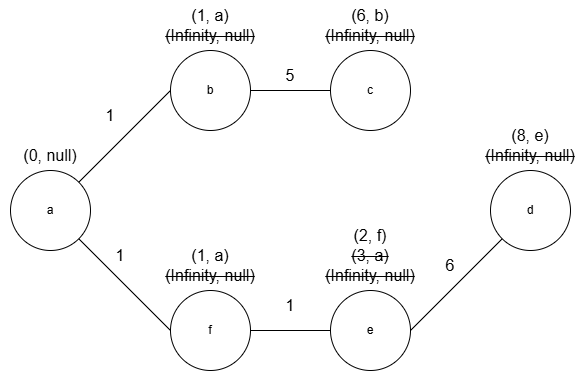

The diagram above was exported from draw.io. Its source (the exported page's mxGraphModel, read from the mxfile embedded in the PNG):
<mxGraphModel dx="463" dy="648" grid="1" gridSize="10" guides="1" tooltips="1" connect="1" arrows="1" fold="1" page="1" pageScale="1" pageWidth="827" pageHeight="1169" math="0" shadow="0">
  <root>
    <mxCell id="0" />
    <mxCell id="1" parent="0" />
    <mxCell id="cFe1epeq5s7gnjunOcyk-1" parent="1" style="ellipse;whiteSpace=wrap;html=1;aspect=fixed;" value="a" vertex="1">
      <mxGeometry height="80" width="80" x="120" y="280" as="geometry" />
    </mxCell>
    <mxCell id="cFe1epeq5s7gnjunOcyk-2" parent="1" style="ellipse;whiteSpace=wrap;html=1;aspect=fixed;" value="b" vertex="1">
      <mxGeometry height="80" width="80" x="280" y="160" as="geometry" />
    </mxCell>
    <mxCell id="cFe1epeq5s7gnjunOcyk-3" parent="1" style="ellipse;whiteSpace=wrap;html=1;aspect=fixed;" value="c" vertex="1">
      <mxGeometry height="80" width="80" x="440" y="160" as="geometry" />
    </mxCell>
    <mxCell id="cFe1epeq5s7gnjunOcyk-4" parent="1" style="ellipse;whiteSpace=wrap;html=1;aspect=fixed;" value="d" vertex="1">
      <mxGeometry height="80" width="80" x="600" y="280" as="geometry" />
    </mxCell>
    <mxCell id="cFe1epeq5s7gnjunOcyk-5" parent="1" style="ellipse;whiteSpace=wrap;html=1;aspect=fixed;" value="f" vertex="1">
      <mxGeometry height="80" width="80" x="280" y="400" as="geometry" />
    </mxCell>
    <mxCell id="cFe1epeq5s7gnjunOcyk-6" parent="1" style="ellipse;whiteSpace=wrap;html=1;aspect=fixed;" value="e" vertex="1">
      <mxGeometry height="80" width="80" x="440" y="400" as="geometry" />
    </mxCell>
    <mxCell id="cFe1epeq5s7gnjunOcyk-20" parent="1" style="text;html=1;whiteSpace=wrap;strokeColor=none;fillColor=none;align=center;verticalAlign=middle;rounded=0;fontSize=16;" value="&lt;strike&gt;(Infinity, null)&lt;/strike&gt;" vertex="1">
      <mxGeometry height="30" width="100" x="270" y="370" as="geometry" />
    </mxCell>
    <mxCell id="cFe1epeq5s7gnjunOcyk-21" parent="1" style="text;html=1;whiteSpace=wrap;strokeColor=none;fillColor=none;align=center;verticalAlign=middle;rounded=0;fontSize=16;" value="&lt;strike&gt;(Infinity, null)&lt;/strike&gt;" vertex="1">
      <mxGeometry height="30" width="100" x="430" y="370" as="geometry" />
    </mxCell>
    <mxCell id="cFe1epeq5s7gnjunOcyk-22" parent="1" style="text;html=1;whiteSpace=wrap;strokeColor=none;fillColor=none;align=center;verticalAlign=middle;rounded=0;fontSize=16;" value="(0, null)" vertex="1">
      <mxGeometry height="30" width="100" x="110" y="250" as="geometry" />
    </mxCell>
    <mxCell id="cFe1epeq5s7gnjunOcyk-23" parent="1" style="text;html=1;whiteSpace=wrap;strokeColor=none;fillColor=none;align=center;verticalAlign=middle;rounded=0;fontSize=16;" value="&lt;strike&gt;(Infinity, null)&lt;/strike&gt;" vertex="1">
      <mxGeometry height="30" width="100" x="270" y="130" as="geometry" />
    </mxCell>
    <mxCell id="cFe1epeq5s7gnjunOcyk-24" parent="1" style="text;html=1;whiteSpace=wrap;strokeColor=none;fillColor=none;align=center;verticalAlign=middle;rounded=0;fontSize=16;" value="&lt;strike&gt;(Infinity, null)&lt;/strike&gt;" vertex="1">
      <mxGeometry height="30" width="100" x="430" y="130" as="geometry" />
    </mxCell>
    <mxCell id="cFe1epeq5s7gnjunOcyk-25" parent="1" style="text;html=1;whiteSpace=wrap;strokeColor=none;fillColor=none;align=center;verticalAlign=middle;rounded=0;fontSize=16;" value="&lt;strike&gt;(Infinity, null)&lt;/strike&gt;" vertex="1">
      <mxGeometry height="30" width="100" x="590" y="250" as="geometry" />
    </mxCell>
    <mxCell id="cFe1epeq5s7gnjunOcyk-26" edge="1" parent="1" source="cFe1epeq5s7gnjunOcyk-1" style="endArrow=none;html=1;rounded=0;fontSize=12;startSize=8;endSize=8;curved=1;exitX=1;exitY=1;exitDx=0;exitDy=0;entryX=0;entryY=0.5;entryDx=0;entryDy=0;" target="cFe1epeq5s7gnjunOcyk-5" value="">
      <mxGeometry height="50" relative="1" width="50" as="geometry">
        <mxPoint x="190" y="410" as="sourcePoint" />
        <mxPoint x="240" y="360" as="targetPoint" />
      </mxGeometry>
    </mxCell>
    <mxCell id="cFe1epeq5s7gnjunOcyk-27" edge="1" parent="1" source="cFe1epeq5s7gnjunOcyk-1" style="endArrow=none;html=1;rounded=0;fontSize=12;startSize=8;endSize=8;curved=1;exitX=1;exitY=0;exitDx=0;exitDy=0;entryX=0;entryY=0.5;entryDx=0;entryDy=0;" target="cFe1epeq5s7gnjunOcyk-2" value="">
      <mxGeometry height="50" relative="1" width="50" as="geometry">
        <mxPoint x="250" y="320" as="sourcePoint" />
        <mxPoint x="300" y="270" as="targetPoint" />
      </mxGeometry>
    </mxCell>
    <mxCell id="cFe1epeq5s7gnjunOcyk-28" edge="1" parent="1" source="cFe1epeq5s7gnjunOcyk-5" style="endArrow=none;html=1;rounded=0;fontSize=12;startSize=8;endSize=8;curved=1;exitX=1;exitY=0.5;exitDx=0;exitDy=0;entryX=0;entryY=0.5;entryDx=0;entryDy=0;" target="cFe1epeq5s7gnjunOcyk-6" value="">
      <mxGeometry height="50" relative="1" width="50" as="geometry">
        <mxPoint x="370" y="560" as="sourcePoint" />
        <mxPoint x="420" y="510" as="targetPoint" />
      </mxGeometry>
    </mxCell>
    <mxCell id="cFe1epeq5s7gnjunOcyk-29" parent="1" style="text;html=1;whiteSpace=wrap;strokeColor=none;fillColor=none;align=center;verticalAlign=middle;rounded=0;fontSize=16;" value="(1, a)" vertex="1">
      <mxGeometry height="30" width="100" x="270" y="110" as="geometry" />
    </mxCell>
    <mxCell id="cFe1epeq5s7gnjunOcyk-31" parent="1" style="text;html=1;whiteSpace=wrap;strokeColor=none;fillColor=none;align=center;verticalAlign=middle;rounded=0;fontSize=16;" value="(1, a)" vertex="1">
      <mxGeometry height="30" width="100" x="270" y="350" as="geometry" />
    </mxCell>
    <mxCell id="cFe1epeq5s7gnjunOcyk-32" parent="1" style="text;html=1;whiteSpace=wrap;strokeColor=none;fillColor=none;align=center;verticalAlign=middle;rounded=0;fontSize=16;" value="&lt;strike&gt;(3, a)&lt;/strike&gt;" vertex="1">
      <mxGeometry height="30" width="100" x="430" y="350" as="geometry" />
    </mxCell>
    <mxCell id="cFe1epeq5s7gnjunOcyk-33" parent="1" style="text;html=1;whiteSpace=wrap;strokeColor=none;fillColor=none;align=center;verticalAlign=middle;rounded=0;fontSize=16;" value="(2, f)" vertex="1">
      <mxGeometry height="30" width="100" x="430" y="330" as="geometry" />
    </mxCell>
    <mxCell id="cFe1epeq5s7gnjunOcyk-34" parent="1" style="text;html=1;whiteSpace=wrap;strokeColor=none;fillColor=none;align=center;verticalAlign=middle;rounded=0;fontSize=16;" value="(6, b)" vertex="1">
      <mxGeometry height="30" width="100" x="430" y="110" as="geometry" />
    </mxCell>
    <mxCell id="cFe1epeq5s7gnjunOcyk-35" parent="1" style="text;html=1;whiteSpace=wrap;strokeColor=none;fillColor=none;align=center;verticalAlign=middle;rounded=0;fontSize=16;" value="(8, e)" vertex="1">
      <mxGeometry height="30" width="100" x="590" y="230" as="geometry" />
    </mxCell>
    <mxCell id="cFe1epeq5s7gnjunOcyk-37" edge="1" parent="1" source="cFe1epeq5s7gnjunOcyk-2" style="endArrow=none;html=1;rounded=0;fontSize=12;startSize=8;endSize=8;curved=1;exitX=1;exitY=0.5;exitDx=0;exitDy=0;entryX=0;entryY=0.5;entryDx=0;entryDy=0;" target="cFe1epeq5s7gnjunOcyk-3" value="">
      <mxGeometry height="50" relative="1" width="50" as="geometry">
        <mxPoint x="390" y="300" as="sourcePoint" />
        <mxPoint x="440" y="250" as="targetPoint" />
      </mxGeometry>
    </mxCell>
    <mxCell id="cFe1epeq5s7gnjunOcyk-39" edge="1" parent="1" source="cFe1epeq5s7gnjunOcyk-6" style="endArrow=none;html=1;rounded=0;fontSize=12;startSize=8;endSize=8;curved=1;exitX=1;exitY=0.5;exitDx=0;exitDy=0;" target="cFe1epeq5s7gnjunOcyk-4" value="">
      <mxGeometry height="50" relative="1" width="50" as="geometry">
        <mxPoint x="540" y="490" as="sourcePoint" />
        <mxPoint x="590" y="440" as="targetPoint" />
      </mxGeometry>
    </mxCell>
    <mxCell id="cFe1epeq5s7gnjunOcyk-40" parent="1" style="text;html=1;whiteSpace=wrap;strokeColor=none;fillColor=none;align=center;verticalAlign=middle;rounded=0;fontSize=16;" value="1" vertex="1">
      <mxGeometry height="30" width="60" x="200" y="350" as="geometry" />
    </mxCell>
    <mxCell id="cFe1epeq5s7gnjunOcyk-41" parent="1" style="text;html=1;whiteSpace=wrap;strokeColor=none;fillColor=none;align=center;verticalAlign=middle;rounded=0;fontSize=16;" value="1" vertex="1">
      <mxGeometry height="30" width="60" x="190" y="210" as="geometry" />
    </mxCell>
    <mxCell id="cFe1epeq5s7gnjunOcyk-42" parent="1" style="text;html=1;whiteSpace=wrap;strokeColor=none;fillColor=none;align=center;verticalAlign=middle;rounded=0;fontSize=16;" value="1" vertex="1">
      <mxGeometry height="30" width="60" x="370" y="400" as="geometry" />
    </mxCell>
    <mxCell id="cFe1epeq5s7gnjunOcyk-43" parent="1" style="text;html=1;whiteSpace=wrap;strokeColor=none;fillColor=none;align=center;verticalAlign=middle;rounded=0;fontSize=16;" value="5" vertex="1">
      <mxGeometry height="30" width="60" x="370" y="170" as="geometry" />
    </mxCell>
    <mxCell id="cFe1epeq5s7gnjunOcyk-44" parent="1" style="text;html=1;whiteSpace=wrap;strokeColor=none;fillColor=none;align=center;verticalAlign=middle;rounded=0;fontSize=16;" value="6" vertex="1">
      <mxGeometry height="30" width="60" x="530" y="360" as="geometry" />
    </mxCell>
  </root>
</mxGraphModel>